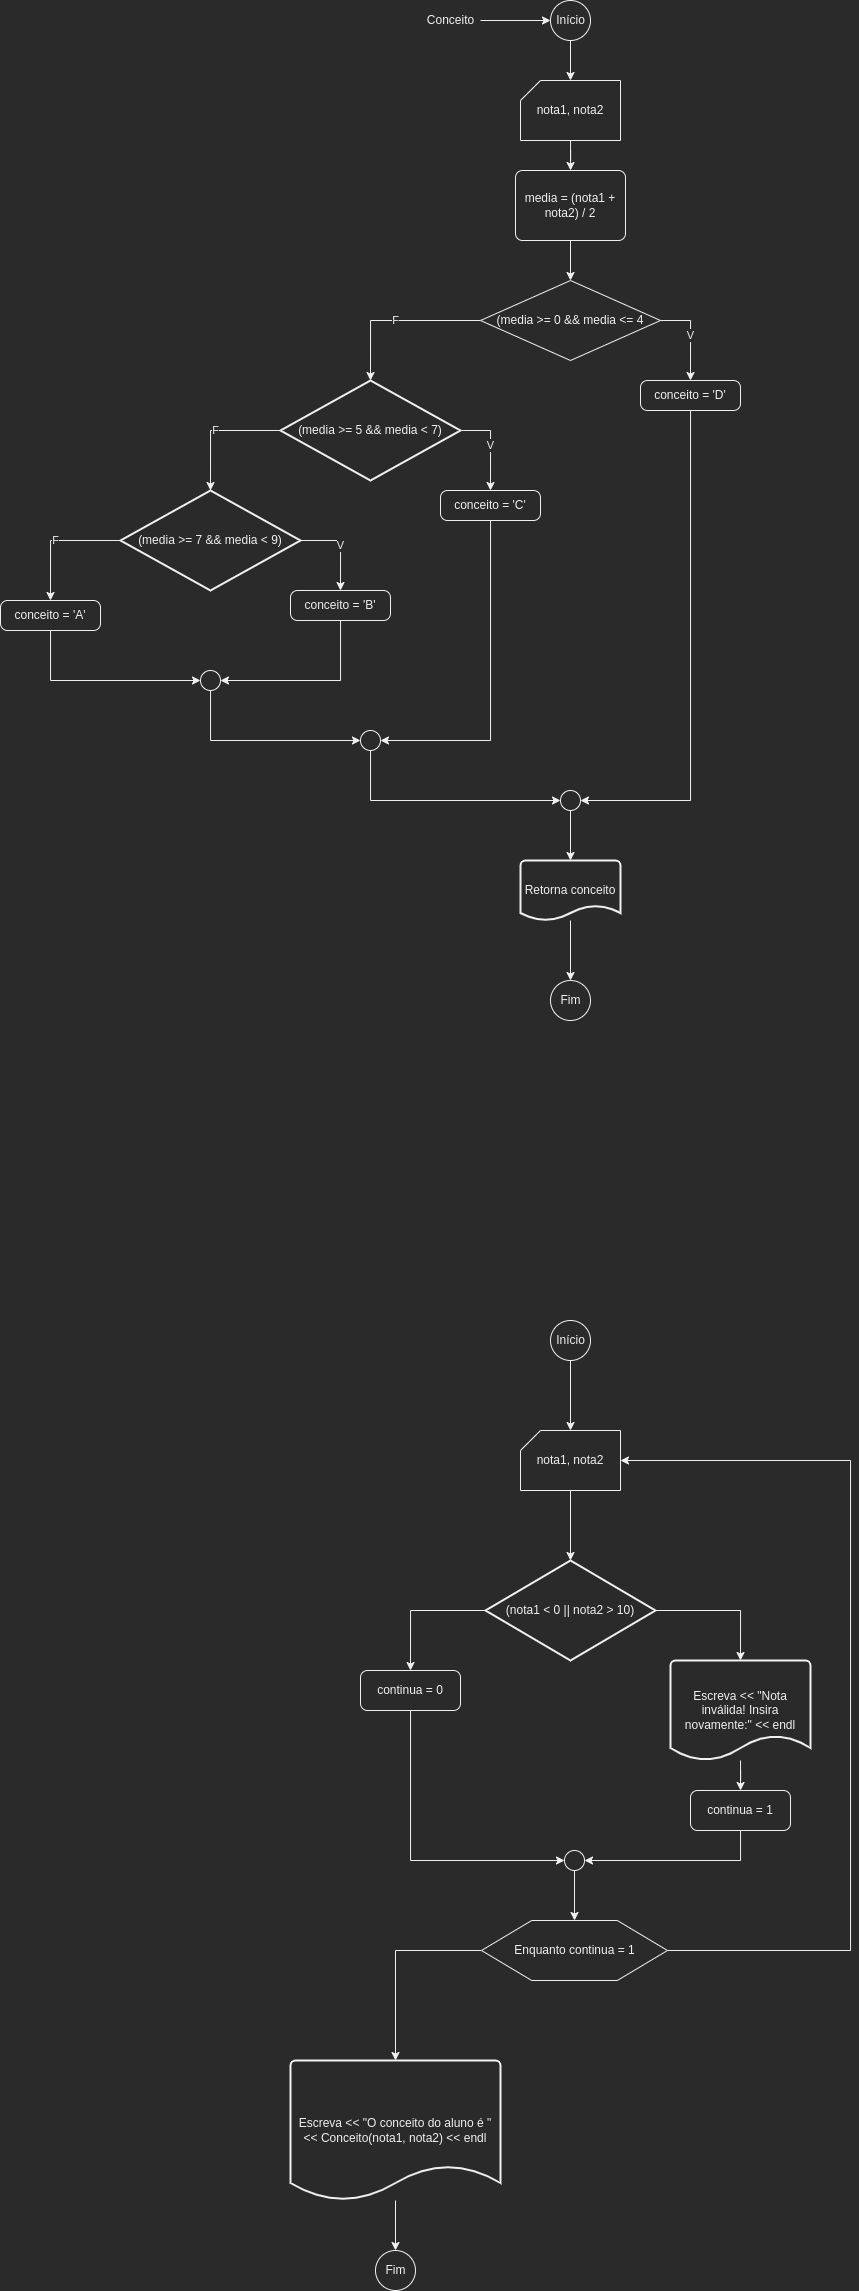

The diagram above was exported from draw.io. Its source (the exported page's mxGraphModel, read from the mxfile embedded in the PNG):
<mxGraphModel dx="1799" dy="822" grid="1" gridSize="10" guides="1" tooltips="1" connect="1" arrows="1" fold="1" page="1" pageScale="1" pageWidth="827" pageHeight="1169" math="0" shadow="0">
  <root>
    <mxCell id="0" />
    <mxCell id="1" parent="0" />
    <mxCell id="bimzqKz8tjTtInjR9134-6" value="" style="edgeStyle=orthogonalEdgeStyle;rounded=0;orthogonalLoop=1;jettySize=auto;html=1;" edge="1" parent="1" source="bimzqKz8tjTtInjR9134-1" target="bimzqKz8tjTtInjR9134-4">
      <mxGeometry relative="1" as="geometry" />
    </mxCell>
    <mxCell id="bimzqKz8tjTtInjR9134-1" value="Início" style="verticalLabelPosition=middle;verticalAlign=middle;html=1;shape=mxgraph.flowchart.on-page_reference;labelPosition=center;align=center;" vertex="1" parent="1">
      <mxGeometry x="380" y="20" width="40" height="40" as="geometry" />
    </mxCell>
    <mxCell id="bimzqKz8tjTtInjR9134-3" value="" style="edgeStyle=orthogonalEdgeStyle;rounded=0;orthogonalLoop=1;jettySize=auto;html=1;" edge="1" parent="1" source="bimzqKz8tjTtInjR9134-2" target="bimzqKz8tjTtInjR9134-1">
      <mxGeometry relative="1" as="geometry" />
    </mxCell>
    <mxCell id="bimzqKz8tjTtInjR9134-2" value="Conceito" style="text;html=1;align=center;verticalAlign=middle;resizable=0;points=[];autosize=1;strokeColor=none;fillColor=none;" vertex="1" parent="1">
      <mxGeometry x="250" y="30" width="60" height="20" as="geometry" />
    </mxCell>
    <mxCell id="bimzqKz8tjTtInjR9134-7" value="" style="edgeStyle=orthogonalEdgeStyle;rounded=0;orthogonalLoop=1;jettySize=auto;html=1;" edge="1" parent="1" source="bimzqKz8tjTtInjR9134-4" target="bimzqKz8tjTtInjR9134-5">
      <mxGeometry relative="1" as="geometry" />
    </mxCell>
    <mxCell id="bimzqKz8tjTtInjR9134-4" value="nota1, nota2" style="verticalLabelPosition=middle;verticalAlign=middle;html=1;shape=card;whiteSpace=wrap;size=20;arcSize=12;labelPosition=center;align=center;" vertex="1" parent="1">
      <mxGeometry x="350" y="100" width="100" height="60" as="geometry" />
    </mxCell>
    <mxCell id="bimzqKz8tjTtInjR9134-9" value="" style="edgeStyle=orthogonalEdgeStyle;rounded=0;orthogonalLoop=1;jettySize=auto;html=1;" edge="1" parent="1" source="bimzqKz8tjTtInjR9134-5" target="bimzqKz8tjTtInjR9134-8">
      <mxGeometry relative="1" as="geometry" />
    </mxCell>
    <mxCell id="bimzqKz8tjTtInjR9134-5" value="media = (nota1 + nota2) / 2" style="rounded=1;whiteSpace=wrap;html=1;absoluteArcSize=1;arcSize=14;strokeWidth=1;" vertex="1" parent="1">
      <mxGeometry x="345" y="190" width="110" height="70" as="geometry" />
    </mxCell>
    <mxCell id="bimzqKz8tjTtInjR9134-11" value="V" style="edgeStyle=orthogonalEdgeStyle;rounded=0;orthogonalLoop=1;jettySize=auto;html=1;entryX=0.5;entryY=0;entryDx=0;entryDy=0;" edge="1" parent="1" source="bimzqKz8tjTtInjR9134-8" target="bimzqKz8tjTtInjR9134-10">
      <mxGeometry relative="1" as="geometry">
        <Array as="points">
          <mxPoint x="520" y="340" />
        </Array>
      </mxGeometry>
    </mxCell>
    <mxCell id="bimzqKz8tjTtInjR9134-14" value="F" style="edgeStyle=orthogonalEdgeStyle;rounded=0;orthogonalLoop=1;jettySize=auto;html=1;entryX=0.5;entryY=0;entryDx=0;entryDy=0;entryPerimeter=0;" edge="1" parent="1" source="bimzqKz8tjTtInjR9134-8" target="bimzqKz8tjTtInjR9134-12">
      <mxGeometry relative="1" as="geometry" />
    </mxCell>
    <mxCell id="bimzqKz8tjTtInjR9134-8" value="(media &amp;gt;= 0 &amp;amp;&amp;amp; media &amp;lt;= 4" style="rhombus;whiteSpace=wrap;html=1;" vertex="1" parent="1">
      <mxGeometry x="310" y="300" width="180" height="80" as="geometry" />
    </mxCell>
    <mxCell id="bimzqKz8tjTtInjR9134-42" style="edgeStyle=orthogonalEdgeStyle;rounded=0;orthogonalLoop=1;jettySize=auto;html=1;entryX=1;entryY=0.5;entryDx=0;entryDy=0;entryPerimeter=0;" edge="1" parent="1" source="bimzqKz8tjTtInjR9134-10" target="bimzqKz8tjTtInjR9134-40">
      <mxGeometry relative="1" as="geometry">
        <Array as="points">
          <mxPoint x="520" y="820" />
        </Array>
      </mxGeometry>
    </mxCell>
    <mxCell id="bimzqKz8tjTtInjR9134-10" value="conceito = 'D'" style="rounded=1;whiteSpace=wrap;html=1;absoluteArcSize=1;arcSize=14;strokeWidth=1;" vertex="1" parent="1">
      <mxGeometry x="470" y="400" width="100" height="30" as="geometry" />
    </mxCell>
    <mxCell id="bimzqKz8tjTtInjR9134-16" value="V" style="edgeStyle=orthogonalEdgeStyle;rounded=0;orthogonalLoop=1;jettySize=auto;html=1;entryX=0.5;entryY=0;entryDx=0;entryDy=0;" edge="1" parent="1" source="bimzqKz8tjTtInjR9134-12" target="bimzqKz8tjTtInjR9134-15">
      <mxGeometry relative="1" as="geometry">
        <Array as="points">
          <mxPoint x="320" y="450" />
        </Array>
      </mxGeometry>
    </mxCell>
    <mxCell id="bimzqKz8tjTtInjR9134-18" value="F" style="edgeStyle=orthogonalEdgeStyle;rounded=0;orthogonalLoop=1;jettySize=auto;html=1;entryX=0.5;entryY=0;entryDx=0;entryDy=0;entryPerimeter=0;" edge="1" parent="1" source="bimzqKz8tjTtInjR9134-12" target="bimzqKz8tjTtInjR9134-17">
      <mxGeometry relative="1" as="geometry">
        <Array as="points">
          <mxPoint x="40" y="450" />
        </Array>
      </mxGeometry>
    </mxCell>
    <mxCell id="bimzqKz8tjTtInjR9134-12" value="(media &amp;gt;= 5 &amp;amp;&amp;amp; media &amp;lt; 7)" style="strokeWidth=2;html=1;shape=mxgraph.flowchart.decision;whiteSpace=wrap;" vertex="1" parent="1">
      <mxGeometry x="110" y="400" width="180" height="100" as="geometry" />
    </mxCell>
    <mxCell id="bimzqKz8tjTtInjR9134-39" style="edgeStyle=orthogonalEdgeStyle;rounded=0;orthogonalLoop=1;jettySize=auto;html=1;entryX=1;entryY=0.5;entryDx=0;entryDy=0;entryPerimeter=0;" edge="1" parent="1" source="bimzqKz8tjTtInjR9134-15" target="bimzqKz8tjTtInjR9134-37">
      <mxGeometry relative="1" as="geometry">
        <Array as="points">
          <mxPoint x="320" y="760" />
        </Array>
      </mxGeometry>
    </mxCell>
    <mxCell id="bimzqKz8tjTtInjR9134-15" value="conceito = 'C'" style="rounded=1;whiteSpace=wrap;html=1;absoluteArcSize=1;arcSize=14;strokeWidth=1;" vertex="1" parent="1">
      <mxGeometry x="270" y="510" width="100" height="30" as="geometry" />
    </mxCell>
    <mxCell id="bimzqKz8tjTtInjR9134-20" value="V" style="edgeStyle=orthogonalEdgeStyle;rounded=0;orthogonalLoop=1;jettySize=auto;html=1;entryX=0.5;entryY=0;entryDx=0;entryDy=0;" edge="1" parent="1" source="bimzqKz8tjTtInjR9134-17" target="bimzqKz8tjTtInjR9134-19">
      <mxGeometry relative="1" as="geometry">
        <Array as="points">
          <mxPoint x="170" y="560" />
        </Array>
      </mxGeometry>
    </mxCell>
    <mxCell id="bimzqKz8tjTtInjR9134-23" value="F" style="edgeStyle=orthogonalEdgeStyle;rounded=0;orthogonalLoop=1;jettySize=auto;html=1;entryX=0.5;entryY=0;entryDx=0;entryDy=0;entryPerimeter=0;" edge="1" parent="1" source="bimzqKz8tjTtInjR9134-17">
      <mxGeometry relative="1" as="geometry">
        <mxPoint x="-120" y="620" as="targetPoint" />
        <Array as="points">
          <mxPoint x="-120" y="560" />
        </Array>
      </mxGeometry>
    </mxCell>
    <mxCell id="bimzqKz8tjTtInjR9134-17" value="(media &amp;gt;= 7 &amp;amp;&amp;amp; media &amp;lt; 9)" style="strokeWidth=2;html=1;shape=mxgraph.flowchart.decision;whiteSpace=wrap;" vertex="1" parent="1">
      <mxGeometry x="-50" y="510" width="180" height="100" as="geometry" />
    </mxCell>
    <mxCell id="bimzqKz8tjTtInjR9134-55" style="edgeStyle=orthogonalEdgeStyle;rounded=0;orthogonalLoop=1;jettySize=auto;html=1;entryX=1;entryY=0.5;entryDx=0;entryDy=0;entryPerimeter=0;" edge="1" parent="1" source="bimzqKz8tjTtInjR9134-19" target="bimzqKz8tjTtInjR9134-32">
      <mxGeometry relative="1" as="geometry">
        <Array as="points">
          <mxPoint x="170" y="700" />
        </Array>
      </mxGeometry>
    </mxCell>
    <mxCell id="bimzqKz8tjTtInjR9134-19" value="conceito = 'B'" style="rounded=1;whiteSpace=wrap;html=1;absoluteArcSize=1;arcSize=14;strokeWidth=1;" vertex="1" parent="1">
      <mxGeometry x="120" y="610" width="100" height="30" as="geometry" />
    </mxCell>
    <mxCell id="bimzqKz8tjTtInjR9134-54" style="edgeStyle=orthogonalEdgeStyle;rounded=0;orthogonalLoop=1;jettySize=auto;html=1;entryX=0;entryY=0.5;entryDx=0;entryDy=0;entryPerimeter=0;" edge="1" parent="1" source="bimzqKz8tjTtInjR9134-24" target="bimzqKz8tjTtInjR9134-32">
      <mxGeometry relative="1" as="geometry">
        <Array as="points">
          <mxPoint x="-120" y="700" />
        </Array>
      </mxGeometry>
    </mxCell>
    <mxCell id="bimzqKz8tjTtInjR9134-24" value="conceito = 'A'" style="rounded=1;whiteSpace=wrap;html=1;absoluteArcSize=1;arcSize=14;strokeWidth=1;" vertex="1" parent="1">
      <mxGeometry x="-170" y="620" width="100" height="30" as="geometry" />
    </mxCell>
    <mxCell id="bimzqKz8tjTtInjR9134-56" style="edgeStyle=orthogonalEdgeStyle;rounded=0;orthogonalLoop=1;jettySize=auto;html=1;entryX=0;entryY=0.5;entryDx=0;entryDy=0;entryPerimeter=0;" edge="1" parent="1" source="bimzqKz8tjTtInjR9134-32" target="bimzqKz8tjTtInjR9134-37">
      <mxGeometry relative="1" as="geometry">
        <Array as="points">
          <mxPoint x="40" y="760" />
        </Array>
      </mxGeometry>
    </mxCell>
    <mxCell id="bimzqKz8tjTtInjR9134-32" value="" style="verticalLabelPosition=bottom;verticalAlign=top;html=1;shape=mxgraph.flowchart.on-page_reference;" vertex="1" parent="1">
      <mxGeometry x="30" y="690" width="20" height="20" as="geometry" />
    </mxCell>
    <mxCell id="bimzqKz8tjTtInjR9134-41" style="edgeStyle=orthogonalEdgeStyle;rounded=0;orthogonalLoop=1;jettySize=auto;html=1;entryX=0;entryY=0.5;entryDx=0;entryDy=0;entryPerimeter=0;" edge="1" parent="1" source="bimzqKz8tjTtInjR9134-37" target="bimzqKz8tjTtInjR9134-40">
      <mxGeometry relative="1" as="geometry">
        <Array as="points">
          <mxPoint x="200" y="820" />
        </Array>
      </mxGeometry>
    </mxCell>
    <mxCell id="bimzqKz8tjTtInjR9134-37" value="" style="verticalLabelPosition=bottom;verticalAlign=top;html=1;shape=mxgraph.flowchart.on-page_reference;" vertex="1" parent="1">
      <mxGeometry x="190" y="750" width="20" height="20" as="geometry" />
    </mxCell>
    <mxCell id="bimzqKz8tjTtInjR9134-44" value="" style="edgeStyle=orthogonalEdgeStyle;rounded=0;orthogonalLoop=1;jettySize=auto;html=1;" edge="1" parent="1" source="bimzqKz8tjTtInjR9134-40" target="bimzqKz8tjTtInjR9134-43">
      <mxGeometry relative="1" as="geometry" />
    </mxCell>
    <mxCell id="bimzqKz8tjTtInjR9134-40" value="" style="verticalLabelPosition=bottom;verticalAlign=top;html=1;shape=mxgraph.flowchart.on-page_reference;" vertex="1" parent="1">
      <mxGeometry x="390" y="810" width="20" height="20" as="geometry" />
    </mxCell>
    <mxCell id="bimzqKz8tjTtInjR9134-46" value="" style="edgeStyle=orthogonalEdgeStyle;rounded=0;orthogonalLoop=1;jettySize=auto;html=1;" edge="1" parent="1" source="bimzqKz8tjTtInjR9134-43" target="bimzqKz8tjTtInjR9134-45">
      <mxGeometry relative="1" as="geometry" />
    </mxCell>
    <mxCell id="bimzqKz8tjTtInjR9134-43" value="Retorna conceito" style="strokeWidth=2;html=1;shape=mxgraph.flowchart.document2;whiteSpace=wrap;size=0.25;" vertex="1" parent="1">
      <mxGeometry x="350" y="880" width="100" height="60" as="geometry" />
    </mxCell>
    <mxCell id="bimzqKz8tjTtInjR9134-45" value="Fim" style="verticalLabelPosition=middle;verticalAlign=middle;html=1;shape=mxgraph.flowchart.on-page_reference;labelPosition=center;align=center;" vertex="1" parent="1">
      <mxGeometry x="380" y="1000" width="40" height="40" as="geometry" />
    </mxCell>
    <mxCell id="bimzqKz8tjTtInjR9134-57" value="" style="edgeStyle=orthogonalEdgeStyle;rounded=0;orthogonalLoop=1;jettySize=auto;html=1;" edge="1" parent="1" source="bimzqKz8tjTtInjR9134-47" target="bimzqKz8tjTtInjR9134-48">
      <mxGeometry relative="1" as="geometry" />
    </mxCell>
    <mxCell id="bimzqKz8tjTtInjR9134-47" value="Início" style="verticalLabelPosition=middle;verticalAlign=middle;html=1;shape=mxgraph.flowchart.on-page_reference;labelPosition=center;align=center;" vertex="1" parent="1">
      <mxGeometry x="380" y="1340" width="40" height="40" as="geometry" />
    </mxCell>
    <mxCell id="bimzqKz8tjTtInjR9134-59" value="" style="edgeStyle=orthogonalEdgeStyle;rounded=0;orthogonalLoop=1;jettySize=auto;html=1;" edge="1" parent="1" source="bimzqKz8tjTtInjR9134-48" target="bimzqKz8tjTtInjR9134-58">
      <mxGeometry relative="1" as="geometry" />
    </mxCell>
    <mxCell id="bimzqKz8tjTtInjR9134-48" value="nota1, nota2" style="verticalLabelPosition=middle;verticalAlign=middle;html=1;shape=card;whiteSpace=wrap;size=20;arcSize=12;labelPosition=center;align=center;" vertex="1" parent="1">
      <mxGeometry x="350" y="1450" width="100" height="60" as="geometry" />
    </mxCell>
    <mxCell id="bimzqKz8tjTtInjR9134-74" value="" style="edgeStyle=orthogonalEdgeStyle;rounded=0;orthogonalLoop=1;jettySize=auto;html=1;" edge="1" parent="1" source="bimzqKz8tjTtInjR9134-50" target="bimzqKz8tjTtInjR9134-52">
      <mxGeometry relative="1" as="geometry" />
    </mxCell>
    <mxCell id="bimzqKz8tjTtInjR9134-50" value="Escreva &amp;lt;&amp;lt; &quot;O conceito do aluno é &quot; &amp;lt;&amp;lt; Conceito(nota1, nota2) &amp;lt;&amp;lt; endl" style="strokeWidth=2;html=1;shape=mxgraph.flowchart.document2;whiteSpace=wrap;size=0.25;" vertex="1" parent="1">
      <mxGeometry x="120" y="2080" width="210" height="140" as="geometry" />
    </mxCell>
    <mxCell id="bimzqKz8tjTtInjR9134-52" value="Fim" style="verticalLabelPosition=middle;verticalAlign=middle;html=1;shape=mxgraph.flowchart.on-page_reference;labelPosition=center;align=center;" vertex="1" parent="1">
      <mxGeometry x="205" y="2270" width="40" height="40" as="geometry" />
    </mxCell>
    <mxCell id="bimzqKz8tjTtInjR9134-61" style="edgeStyle=orthogonalEdgeStyle;rounded=0;orthogonalLoop=1;jettySize=auto;html=1;entryX=0.5;entryY=0;entryDx=0;entryDy=0;entryPerimeter=0;" edge="1" parent="1" source="bimzqKz8tjTtInjR9134-58" target="bimzqKz8tjTtInjR9134-60">
      <mxGeometry relative="1" as="geometry" />
    </mxCell>
    <mxCell id="bimzqKz8tjTtInjR9134-66" style="edgeStyle=orthogonalEdgeStyle;rounded=0;orthogonalLoop=1;jettySize=auto;html=1;entryX=0.5;entryY=0;entryDx=0;entryDy=0;" edge="1" parent="1" source="bimzqKz8tjTtInjR9134-58" target="bimzqKz8tjTtInjR9134-65">
      <mxGeometry relative="1" as="geometry" />
    </mxCell>
    <mxCell id="bimzqKz8tjTtInjR9134-58" value="(nota1 &amp;lt; 0 || nota2 &amp;gt; 10)" style="strokeWidth=2;html=1;shape=mxgraph.flowchart.decision;whiteSpace=wrap;" vertex="1" parent="1">
      <mxGeometry x="315" y="1580" width="170" height="100" as="geometry" />
    </mxCell>
    <mxCell id="bimzqKz8tjTtInjR9134-63" value="" style="edgeStyle=orthogonalEdgeStyle;rounded=0;orthogonalLoop=1;jettySize=auto;html=1;" edge="1" parent="1" source="bimzqKz8tjTtInjR9134-60" target="bimzqKz8tjTtInjR9134-62">
      <mxGeometry relative="1" as="geometry" />
    </mxCell>
    <mxCell id="bimzqKz8tjTtInjR9134-60" value="Escreva &amp;lt;&amp;lt; &quot;Nota inválida! Insira novamente:&quot; &amp;lt;&amp;lt; endl" style="strokeWidth=2;html=1;shape=mxgraph.flowchart.document2;whiteSpace=wrap;size=0.25;" vertex="1" parent="1">
      <mxGeometry x="500" y="1680" width="140" height="100" as="geometry" />
    </mxCell>
    <mxCell id="bimzqKz8tjTtInjR9134-68" style="edgeStyle=orthogonalEdgeStyle;rounded=0;orthogonalLoop=1;jettySize=auto;html=1;entryX=1;entryY=0.5;entryDx=0;entryDy=0;entryPerimeter=0;" edge="1" parent="1" source="bimzqKz8tjTtInjR9134-62" target="bimzqKz8tjTtInjR9134-67">
      <mxGeometry relative="1" as="geometry">
        <Array as="points">
          <mxPoint x="570" y="1880" />
        </Array>
      </mxGeometry>
    </mxCell>
    <mxCell id="bimzqKz8tjTtInjR9134-62" value="continua = 1" style="rounded=1;whiteSpace=wrap;html=1;absoluteArcSize=1;arcSize=14;strokeWidth=1;" vertex="1" parent="1">
      <mxGeometry x="520" y="1810" width="100" height="40" as="geometry" />
    </mxCell>
    <mxCell id="bimzqKz8tjTtInjR9134-69" style="edgeStyle=orthogonalEdgeStyle;rounded=0;orthogonalLoop=1;jettySize=auto;html=1;entryX=0;entryY=0.5;entryDx=0;entryDy=0;entryPerimeter=0;" edge="1" parent="1" source="bimzqKz8tjTtInjR9134-65" target="bimzqKz8tjTtInjR9134-67">
      <mxGeometry relative="1" as="geometry">
        <Array as="points">
          <mxPoint x="240" y="1880" />
        </Array>
      </mxGeometry>
    </mxCell>
    <mxCell id="bimzqKz8tjTtInjR9134-65" value="continua = 0" style="rounded=1;whiteSpace=wrap;html=1;absoluteArcSize=1;arcSize=14;strokeWidth=1;" vertex="1" parent="1">
      <mxGeometry x="190" y="1690" width="100" height="40" as="geometry" />
    </mxCell>
    <mxCell id="bimzqKz8tjTtInjR9134-71" value="" style="edgeStyle=orthogonalEdgeStyle;rounded=0;orthogonalLoop=1;jettySize=auto;html=1;" edge="1" parent="1" source="bimzqKz8tjTtInjR9134-67" target="bimzqKz8tjTtInjR9134-70">
      <mxGeometry relative="1" as="geometry" />
    </mxCell>
    <mxCell id="bimzqKz8tjTtInjR9134-67" value="" style="verticalLabelPosition=bottom;verticalAlign=top;html=1;shape=mxgraph.flowchart.on-page_reference;" vertex="1" parent="1">
      <mxGeometry x="394" y="1870" width="20" height="20" as="geometry" />
    </mxCell>
    <mxCell id="bimzqKz8tjTtInjR9134-72" style="edgeStyle=orthogonalEdgeStyle;rounded=0;orthogonalLoop=1;jettySize=auto;html=1;entryX=1;entryY=0.5;entryDx=0;entryDy=0;entryPerimeter=0;" edge="1" parent="1" source="bimzqKz8tjTtInjR9134-70" target="bimzqKz8tjTtInjR9134-48">
      <mxGeometry relative="1" as="geometry">
        <Array as="points">
          <mxPoint x="680" y="1970" />
          <mxPoint x="680" y="1480" />
        </Array>
      </mxGeometry>
    </mxCell>
    <mxCell id="bimzqKz8tjTtInjR9134-73" style="edgeStyle=orthogonalEdgeStyle;rounded=0;orthogonalLoop=1;jettySize=auto;html=1;entryX=0.5;entryY=0;entryDx=0;entryDy=0;entryPerimeter=0;" edge="1" parent="1" source="bimzqKz8tjTtInjR9134-70" target="bimzqKz8tjTtInjR9134-50">
      <mxGeometry relative="1" as="geometry">
        <Array as="points">
          <mxPoint x="225" y="1970" />
        </Array>
      </mxGeometry>
    </mxCell>
    <mxCell id="bimzqKz8tjTtInjR9134-70" value="Enquanto continua = 1" style="verticalLabelPosition=middle;verticalAlign=middle;html=1;shape=hexagon;perimeter=hexagonPerimeter2;arcSize=6;size=0.27;labelPosition=center;align=center;" vertex="1" parent="1">
      <mxGeometry x="311" y="1940" width="186" height="60" as="geometry" />
    </mxCell>
  </root>
</mxGraphModel>